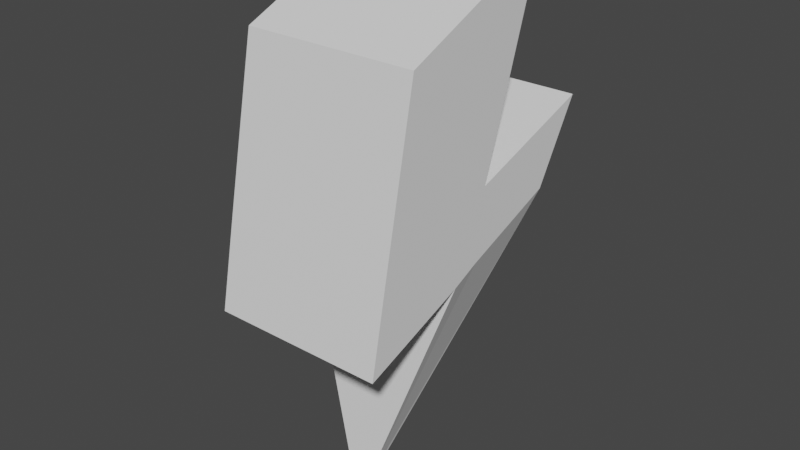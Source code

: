 # Source: bolt.blend  (saved by Blender 2.92.15; exported with 4.5.12 LTS)
import bpy
from mathutils import Matrix  # noqa: F401  (used for matrix-valued properties, if any)

bpy.ops.wm.read_factory_settings(use_empty=True)
scene = bpy.context.scene
scene.name = 'Scene'

# ---- collections
col_collection = bpy.data.collections.new('Collection'); scene.collection.children.link(col_collection)

# ---- world
world_world = bpy.data.worlds.new('World'); scene.world = world_world
world_world.use_nodes = True; world_world.node_tree.nodes.clear()
_N = world_world.node_tree.nodes; _L = world_world.node_tree.links
n0 = _N.new('ShaderNodeOutputWorld'); n0.name = 'World Output'; n0.location = (300, 300)
n1 = _N.new('ShaderNodeBackground'); n1.name = 'Background'; n1.location = (10, 300)
n1.inputs[0].default_value = (0.05088, 0.05088, 0.05088, 1.0)
_L.new(n1.outputs[0], n0.inputs[0])
n0.is_active_output = True
world_world.color = (0.05088, 0.05088, 0.05088)
world_world.use_sun_shadow = False
world_world.sun_shadow_jitter_overblur = 0.0

# ---- meshes
me_cube_002 = bpy.data.meshes.new('Cube.002')
me_cube_002.from_pydata([(-1.0, -0.8941, -2.557), (-1.0, -0.3175, 0.308), (-1.0, 0.6681, -1.954), (-1.0, 1.532, 1.148), (1.0, -0.8941, -2.557), (1.0, -0.3175, 0.308), (1.0, 0.6681, -1.954), (1.0, 1.532, 1.148), (-1.0, -0.7065, -1.608), (-1.0, 0.7825, -1.152), (1.0, 0.7825, -1.152), (1.0, -0.7065, -1.608), (-1.0, 0.3466, -2.1), (-1.0, 0.781, 0.7815), (1.0, 0.3466, -2.1), (1.0, 0.781, 0.7815), (1.0, 0.4326, -1.283), (-1.0, 0.4326, -1.283), (-1.0, 1.771, -1.534), (1.0, 1.771, -1.534), (-1.0, 2.294, -0.6443), (1.0, 2.294, -0.6443), (-0.05708, 0.003331, -4.885), (0.05708, 0.003331, -4.885), (-0.05708, -0.01098, -4.889), (0.05708, -0.01098, -4.889), (-0.05708, 0.04884, -4.885), (0.05708, 0.04884, -4.885)], [], [(17, 13, 3, 9), (9, 3, 7, 10), (16, 15, 5, 11), (11, 5, 1, 8), (12, 14, 4, 0), (15, 13, 1, 5), (4, 11, 8, 0), (14, 16, 11, 4), (10, 6, 19, 21), (12, 17, 9, 2), (0, 8, 17, 12), (6, 10, 16, 14), (7, 3, 13, 15), (12, 2, 22, 24), (10, 7, 15, 16), (8, 1, 13, 17), (18, 20, 21, 19), (18, 19, 27, 26), (9, 10, 21, 20), (2, 9, 20, 18), (22, 23, 25, 24), (23, 22, 26, 27), (6, 14, 25, 23), (14, 12, 24, 25), (2, 18, 26, 22), (19, 6, 23, 27)])
_uv = me_cube_002.uv_layers.new(name='UVMap')
_uv.uv.foreach_set('vector', [0.4119, 0.2204, 0.625, 0.2204, 0.625, 0.25, 0.4119, 0.25, 0.4119, 0.25, 0.625, 0.25, 0.625, 0.5, 0.4119, 0.5, 0.4119, 0.5296, 0.625, 0.5296, 0.625, 0.75, 0.4119, 0.75, 0.4119, 0.75, 0.625, 0.75, 0.625, 1.0, 0.4119, 1.0, 0.125, 0.5296, 0.375, 0.5296, 0.375, 0.75, 0.125, 0.75, 0.625, 0.5296, 0.875, 0.5296, 0.875, 0.75, 0.625, 0.75, 0.375, 0.75, 0.4119, 0.75, 0.4119, 1.0, 0.375, 1.0, 0.375, 0.5296, 0.4119, 0.5296, 0.4119, 0.75, 0.375, 0.75, 0.4119, 0.5, 0.375, 0.5, 0.375, 0.5, 0.4119, 0.5, 0.375, 0.2204, 0.4119, 0.2204, 0.4119, 0.25, 0.375, 0.25, 0.375, 0.0, 0.4119, 0.0, 0.4119, 0.2204, 0.375, 0.2204, 0.375, 0.5, 0.4119, 0.5, 0.4119, 0.5296, 0.375, 0.5296, 0.625, 0.5, 0.875, 0.5, 0.875, 0.5296, 0.625, 0.5296, 0.375, 0.2204, 0.375, 0.25, 0.375, 0.25, 0.375, 0.2204, 0.4119, 0.5, 0.625, 0.5, 0.625, 0.5296, 0.4119, 0.5296, 0.4119, 0.0, 0.625, 0.0, 0.625, 0.2204, 0.4119, 0.2204, 0.375, 0.25, 0.4119, 0.25, 0.4119, 0.5, 0.375, 0.5, 0.375, 0.25, 0.375, 0.5, 0.375, 0.5, 0.375, 0.25, 0.4119, 0.25, 0.4119, 0.5, 0.4119, 0.5, 0.4119, 0.25, 0.375, 0.25, 0.4119, 0.25, 0.4119, 0.25, 0.375, 0.25, 0.125, 0.5, 0.375, 0.5, 0.375, 0.5296, 0.125, 0.5296, 0.375, 0.5, 0.125, 0.5, 0.125, 0.5, 0.375, 0.5, 0.375, 0.5, 0.375, 0.5296, 0.375, 0.5296, 0.375, 0.5, 0.375, 0.5296, 0.125, 0.5296, 0.125, 0.5296, 0.375, 0.5296, 0.375, 0.25, 0.375, 0.25, 0.375, 0.25, 0.375, 0.25, 0.375, 0.5, 0.375, 0.5, 0.375, 0.5, 0.375, 0.5])
me_cube_002.use_remesh_fix_poles = True
me_cube_002.use_remesh_preserve_attributes = False
me_cube_002.use_mirror_vertex_groups = False
me_cube_002.update()

# ---- objects
ob_cube = bpy.data.objects.new('Cube', me_cube_002)

# ---- transforms, parenting, visibility, modifiers, constraints
ob_cube.location = (0.0, 0.0, 5.0)
ob_cube.lineart.crease_threshold = 0.0

# ---- collection membership
col_collection.objects.link(ob_cube)

# ---- scene / render settings (as saved in the file)
scene.frame_start = 1; scene.frame_end = 250; scene.frame_set(1)
scene.render.engine = 'BLENDER_EEVEE_NEXT'
scene.cycles.use_denoising = False
scene.cycles.samples = 128
scene.cycles.sampling_pattern = 'TABULATED_SOBOL'
scene.cycles.use_adaptive_sampling = False
scene.cycles.use_light_tree = False
scene.view_settings.view_transform = 'Filmic'
bpy.context.view_layer.update()

# ---- added for rendering (the .blend has no active camera and no usable light): camera, sun
cam_auto = bpy.data.cameras.new('AutoCamera')
cam_auto.lens = 50.0
cam_auto.sensor_width = 36.0
cam_auto.clip_end = 1000.0
ob_auto_camera = bpy.data.objects.new('AutoCamera', cam_auto)
scene.collection.objects.link(ob_auto_camera)
ob_auto_camera.location = (6.58185, -7.19808, 8.39486)
ob_auto_camera.rotation_euler = (1.09748, -7.21219e-08, 0.694738)
scene.camera = ob_auto_camera
light_auto_sun = bpy.data.lights.new('AutoSun', 'SUN')
light_auto_sun.energy = 3.0
light_auto_sun.angle = 0.0523599
ob_auto_sun = bpy.data.objects.new('AutoSun', light_auto_sun)
scene.collection.objects.link(ob_auto_sun)
ob_auto_sun.rotation_euler = (0.872665, 0.174533, 0.523599)
bpy.context.view_layer.update()
